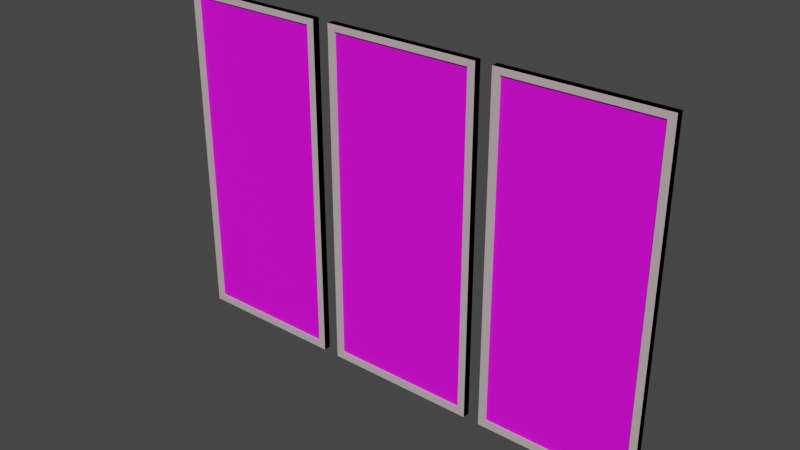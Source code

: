 # Source: MuchaFrames.blend  (saved by Blender 2.80.75; exported with 4.5.12 LTS)
import bpy
from mathutils import Matrix  # noqa: F401  (used for matrix-valued properties, if any)

bpy.ops.wm.read_factory_settings(use_empty=True)
scene = bpy.context.scene
scene.name = 'Scene'

# ---- collections
col_collection = bpy.data.collections.new('Collection'); scene.collection.children.link(col_collection)

# ---- images (referenced by path relative to the original .blend; pixels are not part of the script)
import os
ASSET_DIR = os.environ.get("B2B_ASSET_DIR", "")  # directory of the original .blend (textures are referenced by path, not embedded)
HERE = os.path.dirname(os.path.abspath(__file__))  # packed textures are extracted next to this script under _unpacked/

def load_image(name, relpath, width, height, colorspace="sRGB"):
    """Load a texture the original file referenced (path relative to the .blend, or extracted next to this script)."""
    p = next((c for c in (os.path.join(HERE, relpath), os.path.join(ASSET_DIR, relpath)) if relpath and os.path.exists(c)), "")
    if p:
        img = bpy.data.images.load(p, check_existing=True)
        img.name = name
    else:  # same state as the original file: an image datablock whose file is absent (Cycles renders it pink)
        img = bpy.data.images.new(name, width, height)
        img.source = "FILE"
        img.filepath = "//" + (relpath or name)
    img.colorspace_settings.name = colorspace
    return img
img_mucha1_jpg = load_image('mucha1.jpg', 'mucha1.jpg', 1024, 1024, 'sRGB')
img_mucha2_jpg = load_image('mucha2.jpg', 'mucha2.jpg', 1024, 1024, 'sRGB')
img_mucha3_jpg = load_image('mucha3.jpg', 'mucha3.jpg', 1024, 1024, 'sRGB')

# ---- materials (node trees are filled in below, after node groups)
mat_frame = bpy.data.materials.new('frame')
mat_frame.use_transparent_shadow = False
mat_paint = bpy.data.materials.new('paint')
mat_paint.use_transparent_shadow = False
mat_paint_001 = bpy.data.materials.new('paint.001')
mat_paint_001.use_transparent_shadow = False
mat_paint_002 = bpy.data.materials.new('paint.002')
mat_paint_002.use_transparent_shadow = False

# ---- material node trees
mat_frame.use_nodes = True; mat_frame.node_tree.nodes.clear()
_N = mat_frame.node_tree.nodes; _L = mat_frame.node_tree.links
n0 = _N.new('ShaderNodeOutputMaterial'); n0.name = 'Material Output'; n0.location = (300, 300)
n1 = _N.new('ShaderNodeBsdfPrincipled'); n1.name = 'Principled BSDF'; n1.location = (10, 300)
n1.distribution = 'GGX'
n1.subsurface_method = 'BURLEY'
n1.inputs[0].default_value = (0.5705, 0.4572, 0.4717, 1.0)
n1.inputs[3].default_value = 1.45
n1.inputs[27].default_value = (0.0, 0.0, 0.0, 1.0)
n1.inputs[28].default_value = 1.0
_L.new(n1.outputs[0], n0.inputs[0])
n0.is_active_output = True
mat_paint.use_nodes = True; mat_paint.node_tree.nodes.clear()
_N = mat_paint.node_tree.nodes; _L = mat_paint.node_tree.links
n0 = _N.new('ShaderNodeOutputMaterial'); n0.name = 'Material Output'; n0.location = (300, 300)
n1 = _N.new('ShaderNodeBsdfPrincipled'); n1.name = 'Principled BSDF'; n1.location = (10, 300)
n1.distribution = 'GGX'
n1.subsurface_method = 'BURLEY'
n1.inputs[3].default_value = 1.45
n1.inputs[27].default_value = (0.0, 0.0, 0.0, 1.0)
n1.inputs[28].default_value = 1.0
n2 = _N.new('ShaderNodeTexImage'); n2.name = 'Image Texture'; n2.location = (-280, 280)
n2.image = img_mucha1_jpg
_L.new(n1.outputs[0], n0.inputs[0])
_L.new(n2.outputs[0], n1.inputs[0])
n0.is_active_output = True
mat_paint_001.use_nodes = True; mat_paint_001.node_tree.nodes.clear()
_N = mat_paint_001.node_tree.nodes; _L = mat_paint_001.node_tree.links
n0 = _N.new('ShaderNodeOutputMaterial'); n0.name = 'Material Output'; n0.location = (300, 300)
n1 = _N.new('ShaderNodeBsdfPrincipled'); n1.name = 'Principled BSDF'; n1.location = (10, 300)
n1.distribution = 'GGX'
n1.subsurface_method = 'BURLEY'
n1.inputs[3].default_value = 1.45
n1.inputs[27].default_value = (0.0, 0.0, 0.0, 1.0)
n1.inputs[28].default_value = 1.0
n2 = _N.new('ShaderNodeTexImage'); n2.name = 'Image Texture'; n2.location = (-280, 280)
n2.image = img_mucha2_jpg
_L.new(n1.outputs[0], n0.inputs[0])
_L.new(n2.outputs[0], n1.inputs[0])
n0.is_active_output = True
mat_paint_002.use_nodes = True; mat_paint_002.node_tree.nodes.clear()
_N = mat_paint_002.node_tree.nodes; _L = mat_paint_002.node_tree.links
n0 = _N.new('ShaderNodeOutputMaterial'); n0.name = 'Material Output'; n0.location = (300, 300)
n1 = _N.new('ShaderNodeBsdfPrincipled'); n1.name = 'Principled BSDF'; n1.location = (10, 300)
n1.distribution = 'GGX'
n1.subsurface_method = 'BURLEY'
n1.inputs[3].default_value = 1.45
n1.inputs[27].default_value = (0.0, 0.0, 0.0, 1.0)
n1.inputs[28].default_value = 1.0
n2 = _N.new('ShaderNodeTexImage'); n2.name = 'Image Texture'; n2.location = (-280, 280)
n2.image = img_mucha3_jpg
_L.new(n1.outputs[0], n0.inputs[0])
_L.new(n2.outputs[0], n1.inputs[0])
n0.is_active_output = True

# ---- world
world_world = bpy.data.worlds.new('World'); scene.world = world_world
world_world.use_nodes = True; world_world.node_tree.nodes.clear()
_N = world_world.node_tree.nodes; _L = world_world.node_tree.links
n0 = _N.new('ShaderNodeOutputWorld'); n0.name = 'World Output'; n0.location = (300, 300)
n1 = _N.new('ShaderNodeBackground'); n1.name = 'Background'; n1.location = (10, 300)
n1.inputs[0].default_value = (0.05088, 0.05088, 0.05088, 1.0)
_L.new(n1.outputs[0], n0.inputs[0])
n0.is_active_output = True
world_world.color = (0.05088, 0.05088, 0.05088)
world_world.use_sun_shadow = False
world_world.sun_shadow_jitter_overblur = 0.0

# ---- meshes
me_cube_001 = bpy.data.meshes.new('Cube.001')
me_cube_001.from_pydata([(-1.0, -1.0, -1.0), (-1.0, -1.0, 1.0), (-1.0, 1.0, -1.0), (-1.0, 1.0, 1.0), (1.0, -1.0, -1.0), (1.0, -1.0, 1.0), (1.0, 1.0, -1.0), (1.0, 1.0, 1.0), (-1.0, 1.0, -1.0), (-1.0, -1.0, -1.0), (-1.0, -1.0, 1.0), (-1.0, 1.0, 1.0), (1.0, 1.0, -1.0), (1.0, 1.0, 1.0), (1.0, -1.0, -1.0), (1.0, -1.0, 1.0), (-1.0, -1.0, 1.0), (1.0, -1.0, -1.0), (1.0, -1.0, -1.0), (-1.0, -1.0, -1.0), (1.0, -1.0, 1.0), (-1.0, -1.0, -1.0), (0.9066, -1.0, 0.9628), (-0.9498, -0.9498, -0.9744), (0.9498, -0.9498, -0.9744), (-1.0, -1.0, 1.0), (0.9498, -0.9498, -0.9744), (-0.9066, -1.0, 0.9628), (-0.9066, -1.0, -0.9558), (1.0, -1.0, 1.0), (0.9066, -1.0, -0.9558), (-0.9066, -0.4759, -0.9558), (-0.9066, -0.4759, 0.9628), (0.9066, -0.4759, 0.9628), (0.9066, -0.4759, -0.9558)], [(26, 24)], [(0, 2, 3, 1), (2, 6, 7, 3), (6, 4, 5, 7), (1, 5, 22, 27), (2, 0, 4, 6), (7, 5, 1, 3), (9, 8, 11, 10), (8, 12, 13, 11), (12, 14, 15, 13), (9, 10, 16, 19), (8, 9, 14, 12), (13, 15, 10, 11), (15, 14, 18, 20), (10, 15, 20, 16), (14, 9, 19, 18), (18, 19, 21, 17), (28, 27, 32, 31), (16, 20, 29, 25), (20, 18, 17, 29), (19, 16, 25, 21), (5, 4, 30, 22), (0, 1, 27, 28), (4, 0, 28, 30), (34, 31, 32, 33), (27, 22, 33, 32), (22, 30, 34, 33), (30, 28, 31, 34)])
me_cube_001.polygons.foreach_set('material_index', [0, 0, 0, 0, 0, 0, 0, 0, 0, 0, 0, 0, 0, 0, 0, 0, 0, 0, 0, 0, 0, 0, 0, 1, 0, 0, 0])
_uv = me_cube_001.uv_layers.new(name='UVMap')
_uv.uv.foreach_set('vector', [0.375, 0.0, 0.375, 0.25, 0.625, 0.25, 0.625, 0.0, 0.375, 0.25, 0.375, 0.5, 0.625, 0.5, 0.625, 0.25, 0.375, 0.5, 0.375, 0.75, 0.625, 0.75, 0.625, 0.5, 0.875, 0.75, 0.625, 0.75, 0.625, 0.75, 0.875, 0.75, 0.125, 0.5, 0.125, 0.75, 0.375, 0.75, 0.375, 0.5, 0.625, 0.5, 0.625, 0.75, 0.875, 0.75, 0.875, 0.5, 0.375, 0.0, 0.375, 0.25, 0.625, 0.25, 0.625, 0.0, 0.375, 0.25, 0.375, 0.5, 0.625, 0.5, 0.625, 0.25, 0.375, 0.5, 0.375, 0.75, 0.625, 0.75, 0.625, 0.5, 0.375, 0.0, 0.625, 0.0, 0.625, 0.0, 0.375, 0.0, 0.125, 0.5, 0.125, 0.75, 0.375, 0.75, 0.375, 0.5, 0.625, 0.5, 0.625, 0.75, 0.875, 0.75, 0.875, 0.5, 0.625, 0.75, 0.375, 0.75, 0.375, 0.75, 0.625, 0.75, 0.875, 0.75, 0.625, 0.75, 0.625, 0.75, 0.875, 0.75, 0.375, 0.75, 0.125, 0.75, 0.125, 0.75, 0.375, 0.75, 0.375, 0.75, 0.125, 0.75, 0.125, 0.75, 0.375, 0.75, 0.375, 0.0, 0.625, 0.0, 0.625, 0.0, 0.375, 0.0, 0.875, 0.75, 0.625, 0.75, 0.625, 0.75, 0.875, 0.75, 0.625, 0.75, 0.375, 0.75, 0.375, 0.75, 0.625, 0.75, 0.375, 0.0, 0.625, 0.0, 0.625, 0.0, 0.375, 0.0, 0.625, 0.75, 0.375, 0.75, 0.375, 0.75, 0.625, 0.75, 0.375, 0.0, 0.625, 0.0, 0.625, 0.0, 0.375, 0.0, 0.375, 0.75, 0.125, 0.75, 0.125, 0.75, 0.375, 0.75, 9.722e-05, 9.751e-05, 0.9954, 9.72e-05, 0.9954, 0.9999, 9.745e-05, 0.9999, 0.875, 0.75, 0.625, 0.75, 0.625, 0.75, 0.875, 0.75, 0.625, 0.75, 0.375, 0.75, 0.375, 0.75, 0.625, 0.75, 0.375, 0.75, 0.125, 0.75, 0.125, 0.75, 0.375, 0.75])
me_cube_001.materials.append(mat_frame)
me_cube_001.materials.append(mat_paint)
me_cube_001.use_remesh_preserve_volume = False
me_cube_001.use_remesh_preserve_attributes = False
me_cube_001.use_mirror_vertex_groups = False
me_cube_001.update()
me_cube_003 = bpy.data.meshes.new('Cube.003')
me_cube_003.from_pydata([(-1.0, -1.0, -1.0), (-1.0, -1.0, 1.0), (-1.0, 1.0, -1.0), (-1.0, 1.0, 1.0), (1.0, -1.0, -1.0), (1.0, -1.0, 1.0), (1.0, 1.0, -1.0), (1.0, 1.0, 1.0), (-1.0, 1.0, -1.0), (-1.0, -1.0, -1.0), (-1.0, -1.0, 1.0), (-1.0, 1.0, 1.0), (1.0, 1.0, -1.0), (1.0, 1.0, 1.0), (1.0, -1.0, -1.0), (1.0, -1.0, 1.0), (-1.0, -1.0, 1.0), (1.0, -1.0, -1.0), (1.0, -1.0, -1.0), (-1.0, -1.0, -1.0), (1.0, -1.0, 1.0), (-1.0, -1.0, -1.0), (0.9066, -1.0, 0.9628), (-0.9498, -0.9498, -0.9744), (0.9498, -0.9498, -0.9744), (-1.0, -1.0, 1.0), (0.9498, -0.9498, -0.9744), (-0.9066, -1.0, 0.9628), (-0.9066, -1.0, -0.9558), (1.0, -1.0, 1.0), (0.9066, -1.0, -0.9558), (-0.9066, -0.4759, -0.9558), (-0.9066, -0.4759, 0.9628), (0.9066, -0.4759, 0.9628), (0.9066, -0.4759, -0.9558)], [(26, 24)], [(0, 2, 3, 1), (2, 6, 7, 3), (6, 4, 5, 7), (1, 5, 22, 27), (2, 0, 4, 6), (7, 5, 1, 3), (9, 8, 11, 10), (8, 12, 13, 11), (12, 14, 15, 13), (9, 10, 16, 19), (8, 9, 14, 12), (13, 15, 10, 11), (15, 14, 18, 20), (10, 15, 20, 16), (14, 9, 19, 18), (18, 19, 21, 17), (28, 27, 32, 31), (16, 20, 29, 25), (20, 18, 17, 29), (19, 16, 25, 21), (5, 4, 30, 22), (0, 1, 27, 28), (4, 0, 28, 30), (34, 31, 32, 33), (27, 22, 33, 32), (22, 30, 34, 33), (30, 28, 31, 34)])
me_cube_003.polygons.foreach_set('material_index', [0, 0, 0, 0, 0, 0, 0, 0, 0, 0, 0, 0, 0, 0, 0, 0, 0, 0, 0, 0, 0, 0, 0, 1, 0, 0, 0])
_uv = me_cube_003.uv_layers.new(name='UVMap')
_uv.uv.foreach_set('vector', [0.375, 0.0, 0.375, 0.25, 0.625, 0.25, 0.625, 0.0, 0.375, 0.25, 0.375, 0.5, 0.625, 0.5, 0.625, 0.25, 0.375, 0.5, 0.375, 0.75, 0.625, 0.75, 0.625, 0.5, 0.875, 0.75, 0.625, 0.75, 0.625, 0.75, 0.875, 0.75, 0.125, 0.5, 0.125, 0.75, 0.375, 0.75, 0.375, 0.5, 0.625, 0.5, 0.625, 0.75, 0.875, 0.75, 0.875, 0.5, 0.375, 0.0, 0.375, 0.25, 0.625, 0.25, 0.625, 0.0, 0.375, 0.25, 0.375, 0.5, 0.625, 0.5, 0.625, 0.25, 0.375, 0.5, 0.375, 0.75, 0.625, 0.75, 0.625, 0.5, 0.375, 0.0, 0.625, 0.0, 0.625, 0.0, 0.375, 0.0, 0.125, 0.5, 0.125, 0.75, 0.375, 0.75, 0.375, 0.5, 0.625, 0.5, 0.625, 0.75, 0.875, 0.75, 0.875, 0.5, 0.625, 0.75, 0.375, 0.75, 0.375, 0.75, 0.625, 0.75, 0.875, 0.75, 0.625, 0.75, 0.625, 0.75, 0.875, 0.75, 0.375, 0.75, 0.125, 0.75, 0.125, 0.75, 0.375, 0.75, 0.375, 0.75, 0.125, 0.75, 0.125, 0.75, 0.375, 0.75, 0.375, 0.0, 0.625, 0.0, 0.625, 0.0, 0.375, 0.0, 0.875, 0.75, 0.625, 0.75, 0.625, 0.75, 0.875, 0.75, 0.625, 0.75, 0.375, 0.75, 0.375, 0.75, 0.625, 0.75, 0.375, 0.0, 0.625, 0.0, 0.625, 0.0, 0.375, 0.0, 0.625, 0.75, 0.375, 0.75, 0.375, 0.75, 0.625, 0.75, 0.375, 0.0, 0.625, 0.0, 0.625, 0.0, 0.375, 0.0, 0.375, 0.75, 0.125, 0.75, 0.125, 0.75, 0.375, 0.75, 0.9864, 9.737e-05, 9.736e-05, 9.717e-05, 9.719e-05, 0.9999, 0.9864, 0.9999, 0.875, 0.75, 0.625, 0.75, 0.625, 0.75, 0.875, 0.75, 0.625, 0.75, 0.375, 0.75, 0.375, 0.75, 0.625, 0.75, 0.375, 0.75, 0.125, 0.75, 0.125, 0.75, 0.375, 0.75])
me_cube_003.materials.append(mat_frame)
me_cube_003.materials.append(mat_paint_001)
me_cube_003.use_remesh_preserve_volume = False
me_cube_003.use_remesh_preserve_attributes = False
me_cube_003.use_mirror_vertex_groups = False
me_cube_003.update()
me_cube_004 = bpy.data.meshes.new('Cube.004')
me_cube_004.from_pydata([(-1.0, -1.0, -1.0), (-1.0, -1.0, 1.0), (-1.0, 1.0, -1.0), (-1.0, 1.0, 1.0), (1.0, -1.0, -1.0), (1.0, -1.0, 1.0), (1.0, 1.0, -1.0), (1.0, 1.0, 1.0), (-1.0, 1.0, -1.0), (-1.0, -1.0, -1.0), (-1.0, -1.0, 1.0), (-1.0, 1.0, 1.0), (1.0, 1.0, -1.0), (1.0, 1.0, 1.0), (1.0, -1.0, -1.0), (1.0, -1.0, 1.0), (-1.0, -1.0, 1.0), (1.0, -1.0, -1.0), (1.0, -1.0, -1.0), (-1.0, -1.0, -1.0), (1.0, -1.0, 1.0), (-1.0, -1.0, -1.0), (0.9066, -1.0, 0.9628), (-0.9498, -0.9498, -0.9744), (0.9498, -0.9498, -0.9744), (-1.0, -1.0, 1.0), (0.9498, -0.9498, -0.9744), (-0.9066, -1.0, 0.9628), (-0.9066, -1.0, -0.9558), (1.0, -1.0, 1.0), (0.9066, -1.0, -0.9558), (-0.9066, -0.4759, -0.9558), (-0.9066, -0.4759, 0.9628), (0.9066, -0.4759, 0.9628), (0.9066, -0.4759, -0.9558)], [(26, 24)], [(0, 2, 3, 1), (2, 6, 7, 3), (6, 4, 5, 7), (1, 5, 22, 27), (2, 0, 4, 6), (7, 5, 1, 3), (9, 8, 11, 10), (8, 12, 13, 11), (12, 14, 15, 13), (9, 10, 16, 19), (8, 9, 14, 12), (13, 15, 10, 11), (15, 14, 18, 20), (10, 15, 20, 16), (14, 9, 19, 18), (18, 19, 21, 17), (28, 27, 32, 31), (16, 20, 29, 25), (20, 18, 17, 29), (19, 16, 25, 21), (5, 4, 30, 22), (0, 1, 27, 28), (4, 0, 28, 30), (34, 31, 32, 33), (27, 22, 33, 32), (22, 30, 34, 33), (30, 28, 31, 34)])
me_cube_004.polygons.foreach_set('material_index', [0, 0, 0, 0, 0, 0, 0, 0, 0, 0, 0, 0, 0, 0, 0, 0, 0, 0, 0, 0, 0, 0, 0, 1, 0, 0, 0])
_uv = me_cube_004.uv_layers.new(name='UVMap')
_uv.uv.foreach_set('vector', [0.375, 0.0, 0.375, 0.25, 0.625, 0.25, 0.625, 0.0, 0.375, 0.25, 0.375, 0.5, 0.625, 0.5, 0.625, 0.25, 0.375, 0.5, 0.375, 0.75, 0.625, 0.75, 0.625, 0.5, 0.875, 0.75, 0.625, 0.75, 0.625, 0.75, 0.875, 0.75, 0.125, 0.5, 0.125, 0.75, 0.375, 0.75, 0.375, 0.5, 0.625, 0.5, 0.625, 0.75, 0.875, 0.75, 0.875, 0.5, 0.375, 0.0, 0.375, 0.25, 0.625, 0.25, 0.625, 0.0, 0.375, 0.25, 0.375, 0.5, 0.625, 0.5, 0.625, 0.25, 0.375, 0.5, 0.375, 0.75, 0.625, 0.75, 0.625, 0.5, 0.375, 0.0, 0.625, 0.0, 0.625, 0.0, 0.375, 0.0, 0.125, 0.5, 0.125, 0.75, 0.375, 0.75, 0.375, 0.5, 0.625, 0.5, 0.625, 0.75, 0.875, 0.75, 0.875, 0.5, 0.625, 0.75, 0.375, 0.75, 0.375, 0.75, 0.625, 0.75, 0.875, 0.75, 0.625, 0.75, 0.625, 0.75, 0.875, 0.75, 0.375, 0.75, 0.125, 0.75, 0.125, 0.75, 0.375, 0.75, 0.375, 0.75, 0.125, 0.75, 0.125, 0.75, 0.375, 0.75, 0.375, 0.0, 0.625, 0.0, 0.625, 0.0, 0.375, 0.0, 0.875, 0.75, 0.625, 0.75, 0.625, 0.75, 0.875, 0.75, 0.625, 0.75, 0.375, 0.75, 0.375, 0.75, 0.625, 0.75, 0.375, 0.0, 0.625, 0.0, 0.625, 0.0, 0.375, 0.0, 0.625, 0.75, 0.375, 0.75, 0.375, 0.75, 0.625, 0.75, 0.375, 0.0, 0.625, 0.0, 0.625, 0.0, 0.375, 0.0, 0.375, 0.75, 0.125, 0.75, 0.125, 0.75, 0.375, 0.75, 0.9925, 9.739e-05, 9.736e-05, 9.72e-05, 9.719e-05, 0.9999, 0.9925, 0.9999, 0.875, 0.75, 0.625, 0.75, 0.625, 0.75, 0.875, 0.75, 0.625, 0.75, 0.375, 0.75, 0.375, 0.75, 0.625, 0.75, 0.375, 0.75, 0.125, 0.75, 0.125, 0.75, 0.375, 0.75])
me_cube_004.materials.append(mat_frame)
me_cube_004.materials.append(mat_paint_002)
me_cube_004.use_remesh_preserve_volume = False
me_cube_004.use_remesh_preserve_attributes = False
me_cube_004.use_mirror_vertex_groups = False
me_cube_004.update()

# ---- objects
ob_tableau = bpy.data.objects.new('tableau', me_cube_001)
ob_tableau_001 = bpy.data.objects.new('tableau.001', me_cube_003)
ob_tableau_002 = bpy.data.objects.new('tableau.002', me_cube_004)

# ---- transforms, parenting, visibility, modifiers, constraints
ob_tableau.location = (0.0, 0.0, 1.882)
ob_tableau.scale = (0.7644, 0.03531, 1.663)
ob_tableau.lineart.crease_threshold = 0.0
ob_tableau_001.location = (1.697, 0.0, 1.882)
ob_tableau_001.scale = (0.7644, 0.03531, 1.663)
ob_tableau_001.lineart.crease_threshold = 0.0
ob_tableau_002.location = (3.384, 0.0, 1.882)
ob_tableau_002.scale = (0.7644, 0.03531, 1.663)
ob_tableau_002.lineart.crease_threshold = 0.0

# ---- collection membership
col_collection.objects.link(ob_tableau)
col_collection.objects.link(ob_tableau_001)
col_collection.objects.link(ob_tableau_002)

# ---- scene / render settings (as saved in the file)
scene.frame_start = 1; scene.frame_end = 250; scene.frame_set(1)
scene.render.engine = 'BLENDER_EEVEE_NEXT'
scene.render.fps = 30
scene.cycles.use_denoising = False
scene.cycles.samples = 128
scene.cycles.sampling_pattern = 'TABULATED_SOBOL'
scene.cycles.use_adaptive_sampling = False
scene.cycles.use_light_tree = False
scene.view_settings.view_transform = 'Filmic'
bpy.context.view_layer.update()

# ---- added for rendering (the .blend has no active camera and no usable light): camera, sun
cam_auto = bpy.data.cameras.new('AutoCamera')
cam_auto.lens = 50.0
cam_auto.sensor_width = 36.0
cam_auto.clip_end = 1000.0
ob_auto_camera = bpy.data.objects.new('AutoCamera', cam_auto)
scene.collection.objects.link(ob_auto_camera)
ob_auto_camera.location = (7.18091, -6.58683, 6.27279)
ob_auto_camera.rotation_euler = (1.09748, -7.21219e-08, 0.694738)
scene.camera = ob_auto_camera
light_auto_sun = bpy.data.lights.new('AutoSun', 'SUN')
light_auto_sun.energy = 3.0
light_auto_sun.angle = 0.0523599
ob_auto_sun = bpy.data.objects.new('AutoSun', light_auto_sun)
scene.collection.objects.link(ob_auto_sun)
ob_auto_sun.rotation_euler = (0.872665, 0.174533, 0.523599)
bpy.context.view_layer.update()
